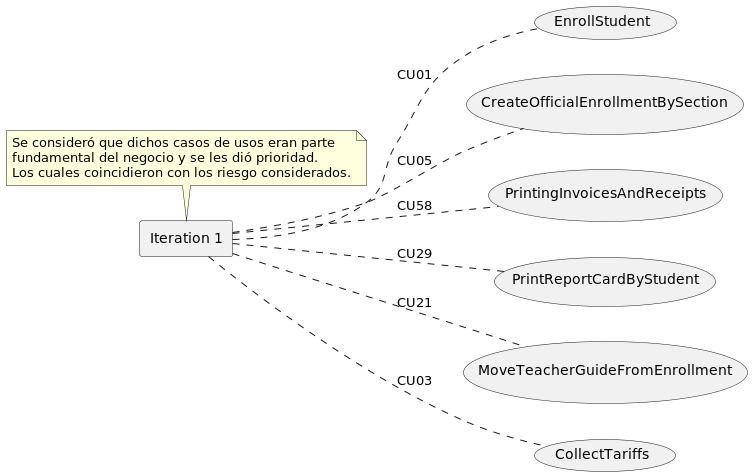

The diagram above was rendered by PlantUML. Its source (embedded in the PNG):
@startuml
'skinparam BackgroundColor transparent
left to right direction

rectangle "Iteration 1" as Iteration1

note top of Iteration1: Se consideró que dichos casos de usos eran parte\nfundamental del negocio y se les dió prioridad.\nLos cuales coincidieron con los riesgo considerados.

usecase CU01 as "EnrollStudent"
usecase CU05 as "CreateOfficialEnrollmentBySection"
usecase CU58 as "PrintingInvoicesAndReceipts"
usecase CU29 as "PrintReportCardByStudent"
usecase CU21 as "MoveTeacherGuideFromEnrollment"
usecase CU03 as "CollectTariffs"

Iteration1 .. CU01 : CU01
Iteration1 .. CU05 : CU05
Iteration1 .. CU58 : CU58
Iteration1 .. CU29 : CU29
Iteration1 .. CU21 : CU21
Iteration1 .. CU03 : CU03
@enduml